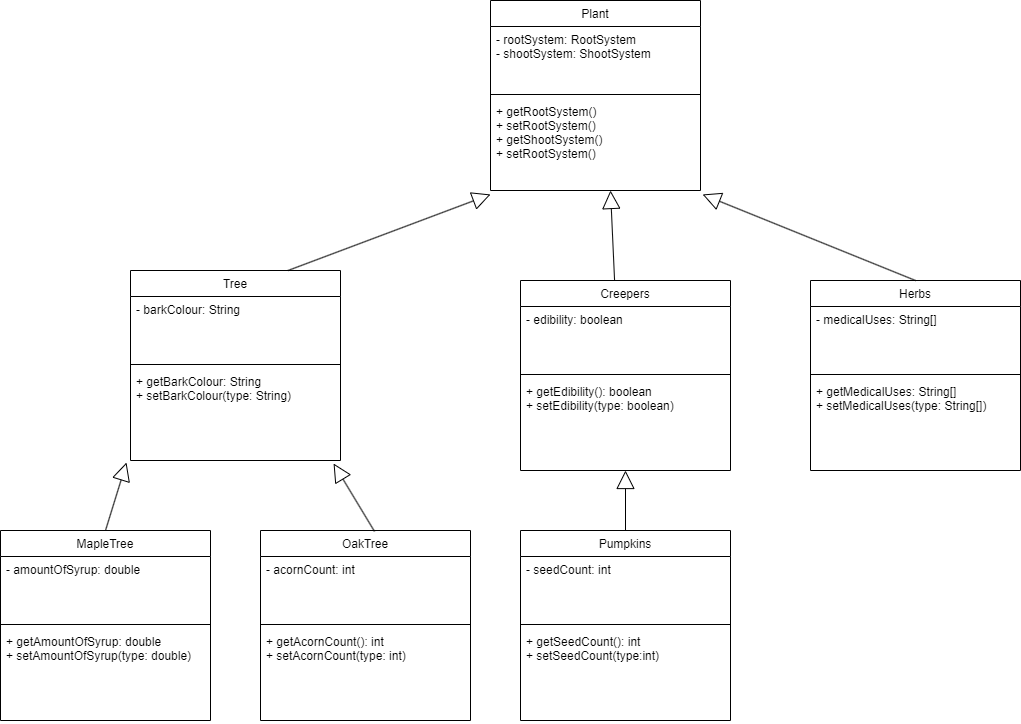

The diagram above was exported from draw.io. Its source (the exported page's mxGraphModel, read from the mxfile embedded in the PNG):
<mxGraphModel dx="2901" dy="1132" grid="1" gridSize="10" guides="1" tooltips="1" connect="1" arrows="1" fold="1" page="1" pageScale="1" pageWidth="827" pageHeight="1169" math="0" shadow="0">
  <root>
    <mxCell id="WIyWlLk6GJQsqaUBKTNV-0" />
    <mxCell id="WIyWlLk6GJQsqaUBKTNV-1" parent="WIyWlLk6GJQsqaUBKTNV-0" />
    <mxCell id="ZCXaVVLcnN4HLNnmuYT7-4" value="Tree" style="swimlane;fontStyle=0;align=center;verticalAlign=top;childLayout=stackLayout;horizontal=1;startSize=26;horizontalStack=0;resizeParent=1;resizeLast=0;collapsible=1;marginBottom=0;rounded=0;shadow=0;strokeWidth=1;" parent="WIyWlLk6GJQsqaUBKTNV-1" vertex="1">
      <mxGeometry x="-200" y="340" width="210" height="190" as="geometry">
        <mxRectangle x="130" y="380" width="160" height="26" as="alternateBounds" />
      </mxGeometry>
    </mxCell>
    <mxCell id="ZCXaVVLcnN4HLNnmuYT7-5" value="- barkColour: String" style="text;align=left;verticalAlign=top;spacingLeft=4;spacingRight=4;overflow=hidden;rotatable=0;points=[[0,0.5],[1,0.5]];portConstraint=eastwest;" parent="ZCXaVVLcnN4HLNnmuYT7-4" vertex="1">
      <mxGeometry y="26" width="210" height="64" as="geometry" />
    </mxCell>
    <mxCell id="ZCXaVVLcnN4HLNnmuYT7-6" value="" style="line;html=1;strokeWidth=1;align=left;verticalAlign=middle;spacingTop=-1;spacingLeft=3;spacingRight=3;rotatable=0;labelPosition=right;points=[];portConstraint=eastwest;" parent="ZCXaVVLcnN4HLNnmuYT7-4" vertex="1">
      <mxGeometry y="90" width="210" height="8" as="geometry" />
    </mxCell>
    <mxCell id="ZCXaVVLcnN4HLNnmuYT7-7" value="+ getBarkColour: String&#10;+ setBarkColour(type: String)" style="text;align=left;verticalAlign=top;spacingLeft=4;spacingRight=4;overflow=hidden;rotatable=0;points=[[0,0.5],[1,0.5]];portConstraint=eastwest;" parent="ZCXaVVLcnN4HLNnmuYT7-4" vertex="1">
      <mxGeometry y="98" width="210" height="92" as="geometry" />
    </mxCell>
    <mxCell id="ZCXaVVLcnN4HLNnmuYT7-8" value="Herbs" style="swimlane;fontStyle=0;align=center;verticalAlign=top;childLayout=stackLayout;horizontal=1;startSize=26;horizontalStack=0;resizeParent=1;resizeLast=0;collapsible=1;marginBottom=0;rounded=0;shadow=0;strokeWidth=1;" parent="WIyWlLk6GJQsqaUBKTNV-1" vertex="1">
      <mxGeometry x="480" y="350" width="210" height="190" as="geometry">
        <mxRectangle x="130" y="380" width="160" height="26" as="alternateBounds" />
      </mxGeometry>
    </mxCell>
    <mxCell id="ZCXaVVLcnN4HLNnmuYT7-9" value="- medicalUses: String[]" style="text;align=left;verticalAlign=top;spacingLeft=4;spacingRight=4;overflow=hidden;rotatable=0;points=[[0,0.5],[1,0.5]];portConstraint=eastwest;" parent="ZCXaVVLcnN4HLNnmuYT7-8" vertex="1">
      <mxGeometry y="26" width="210" height="64" as="geometry" />
    </mxCell>
    <mxCell id="ZCXaVVLcnN4HLNnmuYT7-10" value="" style="line;html=1;strokeWidth=1;align=left;verticalAlign=middle;spacingTop=-1;spacingLeft=3;spacingRight=3;rotatable=0;labelPosition=right;points=[];portConstraint=eastwest;" parent="ZCXaVVLcnN4HLNnmuYT7-8" vertex="1">
      <mxGeometry y="90" width="210" height="8" as="geometry" />
    </mxCell>
    <mxCell id="ZCXaVVLcnN4HLNnmuYT7-11" value="+ getMedicalUses: String[]&#10;+ setMedicalUses(type: String[])" style="text;align=left;verticalAlign=top;spacingLeft=4;spacingRight=4;overflow=hidden;rotatable=0;points=[[0,0.5],[1,0.5]];portConstraint=eastwest;" parent="ZCXaVVLcnN4HLNnmuYT7-8" vertex="1">
      <mxGeometry y="98" width="210" height="92" as="geometry" />
    </mxCell>
    <mxCell id="ZCXaVVLcnN4HLNnmuYT7-13" value="Creepers" style="swimlane;fontStyle=0;align=center;verticalAlign=top;childLayout=stackLayout;horizontal=1;startSize=26;horizontalStack=0;resizeParent=1;resizeLast=0;collapsible=1;marginBottom=0;rounded=0;shadow=0;strokeWidth=1;" parent="WIyWlLk6GJQsqaUBKTNV-1" vertex="1">
      <mxGeometry x="190" y="350" width="210" height="190" as="geometry">
        <mxRectangle x="130" y="380" width="160" height="26" as="alternateBounds" />
      </mxGeometry>
    </mxCell>
    <mxCell id="ZCXaVVLcnN4HLNnmuYT7-14" value="- edibility: boolean" style="text;align=left;verticalAlign=top;spacingLeft=4;spacingRight=4;overflow=hidden;rotatable=0;points=[[0,0.5],[1,0.5]];portConstraint=eastwest;" parent="ZCXaVVLcnN4HLNnmuYT7-13" vertex="1">
      <mxGeometry y="26" width="210" height="64" as="geometry" />
    </mxCell>
    <mxCell id="ZCXaVVLcnN4HLNnmuYT7-15" value="" style="line;html=1;strokeWidth=1;align=left;verticalAlign=middle;spacingTop=-1;spacingLeft=3;spacingRight=3;rotatable=0;labelPosition=right;points=[];portConstraint=eastwest;" parent="ZCXaVVLcnN4HLNnmuYT7-13" vertex="1">
      <mxGeometry y="90" width="210" height="8" as="geometry" />
    </mxCell>
    <mxCell id="ZCXaVVLcnN4HLNnmuYT7-16" value="+ getEdibility(): boolean&#10;+ setEdibility(type: boolean)" style="text;align=left;verticalAlign=top;spacingLeft=4;spacingRight=4;overflow=hidden;rotatable=0;points=[[0,0.5],[1,0.5]];portConstraint=eastwest;" parent="ZCXaVVLcnN4HLNnmuYT7-13" vertex="1">
      <mxGeometry y="98" width="210" height="92" as="geometry" />
    </mxCell>
    <mxCell id="ZCXaVVLcnN4HLNnmuYT7-17" value="MapleTree" style="swimlane;fontStyle=0;align=center;verticalAlign=top;childLayout=stackLayout;horizontal=1;startSize=26;horizontalStack=0;resizeParent=1;resizeLast=0;collapsible=1;marginBottom=0;rounded=0;shadow=0;strokeWidth=1;" parent="WIyWlLk6GJQsqaUBKTNV-1" vertex="1">
      <mxGeometry x="-330" y="600" width="210" height="190" as="geometry">
        <mxRectangle x="130" y="380" width="160" height="26" as="alternateBounds" />
      </mxGeometry>
    </mxCell>
    <mxCell id="ZCXaVVLcnN4HLNnmuYT7-18" value="- amountOfSyrup: double" style="text;align=left;verticalAlign=top;spacingLeft=4;spacingRight=4;overflow=hidden;rotatable=0;points=[[0,0.5],[1,0.5]];portConstraint=eastwest;" parent="ZCXaVVLcnN4HLNnmuYT7-17" vertex="1">
      <mxGeometry y="26" width="210" height="64" as="geometry" />
    </mxCell>
    <mxCell id="ZCXaVVLcnN4HLNnmuYT7-19" value="" style="line;html=1;strokeWidth=1;align=left;verticalAlign=middle;spacingTop=-1;spacingLeft=3;spacingRight=3;rotatable=0;labelPosition=right;points=[];portConstraint=eastwest;" parent="ZCXaVVLcnN4HLNnmuYT7-17" vertex="1">
      <mxGeometry y="90" width="210" height="8" as="geometry" />
    </mxCell>
    <mxCell id="ZCXaVVLcnN4HLNnmuYT7-20" value="+ getAmountOfSyrup: double&#10;+ setAmountOfSyrup(type: double)" style="text;align=left;verticalAlign=top;spacingLeft=4;spacingRight=4;overflow=hidden;rotatable=0;points=[[0,0.5],[1,0.5]];portConstraint=eastwest;" parent="ZCXaVVLcnN4HLNnmuYT7-17" vertex="1">
      <mxGeometry y="98" width="210" height="92" as="geometry" />
    </mxCell>
    <mxCell id="ZCXaVVLcnN4HLNnmuYT7-21" value="OakTree" style="swimlane;fontStyle=0;align=center;verticalAlign=top;childLayout=stackLayout;horizontal=1;startSize=26;horizontalStack=0;resizeParent=1;resizeLast=0;collapsible=1;marginBottom=0;rounded=0;shadow=0;strokeWidth=1;" parent="WIyWlLk6GJQsqaUBKTNV-1" vertex="1">
      <mxGeometry x="-70" y="600" width="210" height="190" as="geometry">
        <mxRectangle x="130" y="380" width="160" height="26" as="alternateBounds" />
      </mxGeometry>
    </mxCell>
    <mxCell id="ZCXaVVLcnN4HLNnmuYT7-22" value="- acornCount: int" style="text;align=left;verticalAlign=top;spacingLeft=4;spacingRight=4;overflow=hidden;rotatable=0;points=[[0,0.5],[1,0.5]];portConstraint=eastwest;" parent="ZCXaVVLcnN4HLNnmuYT7-21" vertex="1">
      <mxGeometry y="26" width="210" height="64" as="geometry" />
    </mxCell>
    <mxCell id="ZCXaVVLcnN4HLNnmuYT7-23" value="" style="line;html=1;strokeWidth=1;align=left;verticalAlign=middle;spacingTop=-1;spacingLeft=3;spacingRight=3;rotatable=0;labelPosition=right;points=[];portConstraint=eastwest;" parent="ZCXaVVLcnN4HLNnmuYT7-21" vertex="1">
      <mxGeometry y="90" width="210" height="8" as="geometry" />
    </mxCell>
    <mxCell id="ZCXaVVLcnN4HLNnmuYT7-24" value="+ getAcornCount(): int&#10;+ setAcornCount(type: int)" style="text;align=left;verticalAlign=top;spacingLeft=4;spacingRight=4;overflow=hidden;rotatable=0;points=[[0,0.5],[1,0.5]];portConstraint=eastwest;" parent="ZCXaVVLcnN4HLNnmuYT7-21" vertex="1">
      <mxGeometry y="98" width="210" height="92" as="geometry" />
    </mxCell>
    <mxCell id="ZCXaVVLcnN4HLNnmuYT7-25" value="Pumpkins" style="swimlane;fontStyle=0;align=center;verticalAlign=top;childLayout=stackLayout;horizontal=1;startSize=26;horizontalStack=0;resizeParent=1;resizeLast=0;collapsible=1;marginBottom=0;rounded=0;shadow=0;strokeWidth=1;" parent="WIyWlLk6GJQsqaUBKTNV-1" vertex="1">
      <mxGeometry x="190" y="600" width="210" height="190" as="geometry">
        <mxRectangle x="130" y="380" width="160" height="26" as="alternateBounds" />
      </mxGeometry>
    </mxCell>
    <mxCell id="ZCXaVVLcnN4HLNnmuYT7-26" value="- seedCount: int" style="text;align=left;verticalAlign=top;spacingLeft=4;spacingRight=4;overflow=hidden;rotatable=0;points=[[0,0.5],[1,0.5]];portConstraint=eastwest;" parent="ZCXaVVLcnN4HLNnmuYT7-25" vertex="1">
      <mxGeometry y="26" width="210" height="64" as="geometry" />
    </mxCell>
    <mxCell id="ZCXaVVLcnN4HLNnmuYT7-27" value="" style="line;html=1;strokeWidth=1;align=left;verticalAlign=middle;spacingTop=-1;spacingLeft=3;spacingRight=3;rotatable=0;labelPosition=right;points=[];portConstraint=eastwest;" parent="ZCXaVVLcnN4HLNnmuYT7-25" vertex="1">
      <mxGeometry y="90" width="210" height="8" as="geometry" />
    </mxCell>
    <mxCell id="ZCXaVVLcnN4HLNnmuYT7-28" value="+ getSeedCount(): int&#10;+ setSeedCount(type:int)" style="text;align=left;verticalAlign=top;spacingLeft=4;spacingRight=4;overflow=hidden;rotatable=0;points=[[0,0.5],[1,0.5]];portConstraint=eastwest;" parent="ZCXaVVLcnN4HLNnmuYT7-25" vertex="1">
      <mxGeometry y="98" width="210" height="92" as="geometry" />
    </mxCell>
    <mxCell id="dL2_7Qnahbr39pSWVPJ2-0" value="Plant" style="swimlane;fontStyle=0;align=center;verticalAlign=top;childLayout=stackLayout;horizontal=1;startSize=26;horizontalStack=0;resizeParent=1;resizeLast=0;collapsible=1;marginBottom=0;rounded=0;shadow=0;strokeWidth=1;" vertex="1" parent="WIyWlLk6GJQsqaUBKTNV-1">
      <mxGeometry x="160" y="70" width="210" height="190" as="geometry">
        <mxRectangle x="130" y="380" width="160" height="26" as="alternateBounds" />
      </mxGeometry>
    </mxCell>
    <mxCell id="dL2_7Qnahbr39pSWVPJ2-1" value="- rootSystem: RootSystem&#10;- shootSystem: ShootSystem" style="text;align=left;verticalAlign=top;spacingLeft=4;spacingRight=4;overflow=hidden;rotatable=0;points=[[0,0.5],[1,0.5]];portConstraint=eastwest;" vertex="1" parent="dL2_7Qnahbr39pSWVPJ2-0">
      <mxGeometry y="26" width="210" height="64" as="geometry" />
    </mxCell>
    <mxCell id="dL2_7Qnahbr39pSWVPJ2-2" value="" style="line;html=1;strokeWidth=1;align=left;verticalAlign=middle;spacingTop=-1;spacingLeft=3;spacingRight=3;rotatable=0;labelPosition=right;points=[];portConstraint=eastwest;" vertex="1" parent="dL2_7Qnahbr39pSWVPJ2-0">
      <mxGeometry y="90" width="210" height="8" as="geometry" />
    </mxCell>
    <mxCell id="dL2_7Qnahbr39pSWVPJ2-3" value="+ getRootSystem()&#10;+ setRootSystem()&#10;+ getShootSystem()&#10;+ setRootSystem()" style="text;align=left;verticalAlign=top;spacingLeft=4;spacingRight=4;overflow=hidden;rotatable=0;points=[[0,0.5],[1,0.5]];portConstraint=eastwest;" vertex="1" parent="dL2_7Qnahbr39pSWVPJ2-0">
      <mxGeometry y="98" width="210" height="92" as="geometry" />
    </mxCell>
    <mxCell id="dL2_7Qnahbr39pSWVPJ2-6" value="" style="endArrow=block;endSize=16;endFill=0;html=1;rounded=0;entryX=0;entryY=1.043;entryDx=0;entryDy=0;entryPerimeter=0;exitX=0.75;exitY=0;exitDx=0;exitDy=0;" edge="1" parent="WIyWlLk6GJQsqaUBKTNV-1" source="ZCXaVVLcnN4HLNnmuYT7-4" target="dL2_7Qnahbr39pSWVPJ2-3">
      <mxGeometry width="160" relative="1" as="geometry">
        <mxPoint x="110" y="380" as="sourcePoint" />
        <mxPoint x="270" y="380" as="targetPoint" />
      </mxGeometry>
    </mxCell>
    <mxCell id="dL2_7Qnahbr39pSWVPJ2-7" value="" style="endArrow=block;endSize=16;endFill=0;html=1;rounded=0;exitX=0.448;exitY=0;exitDx=0;exitDy=0;exitPerimeter=0;" edge="1" parent="WIyWlLk6GJQsqaUBKTNV-1" source="ZCXaVVLcnN4HLNnmuYT7-13">
      <mxGeometry width="160" relative="1" as="geometry">
        <mxPoint x="110" y="360" as="sourcePoint" />
        <mxPoint x="280" y="260" as="targetPoint" />
      </mxGeometry>
    </mxCell>
    <mxCell id="dL2_7Qnahbr39pSWVPJ2-9" value="" style="endArrow=block;endSize=16;endFill=0;html=1;rounded=0;entryX=0.967;entryY=1.033;entryDx=0;entryDy=0;entryPerimeter=0;exitX=0.543;exitY=0.005;exitDx=0;exitDy=0;exitPerimeter=0;" edge="1" parent="WIyWlLk6GJQsqaUBKTNV-1" source="ZCXaVVLcnN4HLNnmuYT7-21" target="ZCXaVVLcnN4HLNnmuYT7-7">
      <mxGeometry width="160" relative="1" as="geometry">
        <mxPoint x="130" y="380" as="sourcePoint" />
        <mxPoint x="235" y="295" as="targetPoint" />
      </mxGeometry>
    </mxCell>
    <mxCell id="dL2_7Qnahbr39pSWVPJ2-10" value="" style="endArrow=block;endSize=16;endFill=0;html=1;rounded=0;entryX=-0.019;entryY=1.022;entryDx=0;entryDy=0;entryPerimeter=0;exitX=0.5;exitY=0;exitDx=0;exitDy=0;" edge="1" parent="WIyWlLk6GJQsqaUBKTNV-1" source="ZCXaVVLcnN4HLNnmuYT7-17" target="ZCXaVVLcnN4HLNnmuYT7-7">
      <mxGeometry width="160" relative="1" as="geometry">
        <mxPoint x="140" y="390" as="sourcePoint" />
        <mxPoint x="245" y="305" as="targetPoint" />
      </mxGeometry>
    </mxCell>
    <mxCell id="dL2_7Qnahbr39pSWVPJ2-11" value="" style="endArrow=block;endSize=16;endFill=0;html=1;rounded=0;exitX=0.5;exitY=0;exitDx=0;exitDy=0;" edge="1" parent="WIyWlLk6GJQsqaUBKTNV-1" source="ZCXaVVLcnN4HLNnmuYT7-25" target="ZCXaVVLcnN4HLNnmuYT7-16">
      <mxGeometry width="160" relative="1" as="geometry">
        <mxPoint x="150" y="400" as="sourcePoint" />
        <mxPoint x="255" y="315" as="targetPoint" />
      </mxGeometry>
    </mxCell>
    <mxCell id="dL2_7Qnahbr39pSWVPJ2-13" value="" style="endArrow=block;endSize=16;endFill=0;html=1;rounded=0;entryX=1.01;entryY=1.043;entryDx=0;entryDy=0;entryPerimeter=0;exitX=0.5;exitY=0;exitDx=0;exitDy=0;" edge="1" parent="WIyWlLk6GJQsqaUBKTNV-1" source="ZCXaVVLcnN4HLNnmuYT7-8" target="dL2_7Qnahbr39pSWVPJ2-3">
      <mxGeometry width="160" relative="1" as="geometry">
        <mxPoint x="817.06" y="680.01" as="sourcePoint" />
        <mxPoint x="600" y="679.998" as="targetPoint" />
      </mxGeometry>
    </mxCell>
  </root>
</mxGraphModel>